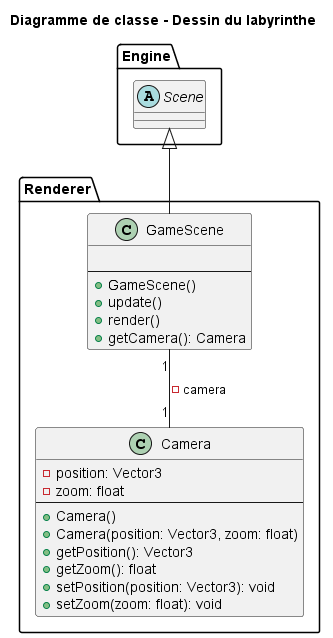

The diagram above was rendered by PlantUML. Its source (embedded in the PNG):
@startuml
title Diagramme de classe - Dessin du labyrinthe

package Engine {
    abstract Scene
}

package Renderer {

    class GameScene {
        
        ---
        + GameScene()
        + update()
        + render()
        + getCamera(): Camera
    }

    GameScene -up-|> Scene

    class Camera {
        - position: Vector3
        - zoom: float
        ---
        + Camera()
        + Camera(position: Vector3, zoom: float)
        + getPosition(): Vector3
        + getZoom(): float
        + setPosition(position: Vector3): void
        + setZoom(zoom: float): void
    }
}

GameScene "1" -- "1" Camera: - camera

@enduml